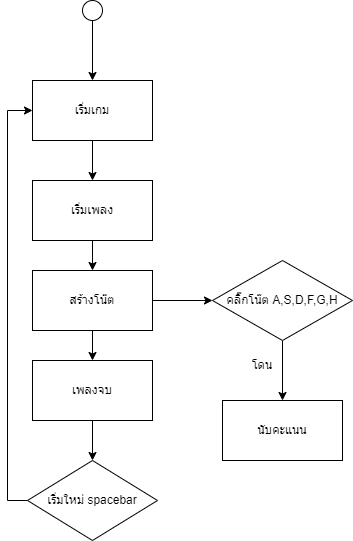

The diagram above was exported from draw.io. Its source (the exported page's mxGraphModel, read from the mxfile embedded in the PNG):
<mxGraphModel dx="1278" dy="547" grid="1" gridSize="10" guides="1" tooltips="1" connect="1" arrows="1" fold="1" page="1" pageScale="1" pageWidth="827" pageHeight="1169" math="0" shadow="0">
  <root>
    <mxCell id="0" />
    <mxCell id="1" parent="0" />
    <mxCell id="Cy8EO8n9MOydceBUi--Y-1" value="" style="ellipse;whiteSpace=wrap;html=1;aspect=fixed;" vertex="1" parent="1">
      <mxGeometry x="175" y="100" width="20" height="20" as="geometry" />
    </mxCell>
    <mxCell id="Cy8EO8n9MOydceBUi--Y-7" style="edgeStyle=orthogonalEdgeStyle;rounded=0;orthogonalLoop=1;jettySize=auto;html=1;exitX=0.5;exitY=1;exitDx=0;exitDy=0;entryX=0.5;entryY=0;entryDx=0;entryDy=0;" edge="1" parent="1" source="Cy8EO8n9MOydceBUi--Y-2" target="Cy8EO8n9MOydceBUi--Y-8">
      <mxGeometry relative="1" as="geometry">
        <mxPoint x="185" y="260" as="targetPoint" />
      </mxGeometry>
    </mxCell>
    <mxCell id="Cy8EO8n9MOydceBUi--Y-2" value="เริ่มเกม" style="rounded=0;whiteSpace=wrap;html=1;" vertex="1" parent="1">
      <mxGeometry x="125" y="180" width="120" height="60" as="geometry" />
    </mxCell>
    <mxCell id="Cy8EO8n9MOydceBUi--Y-3" value="" style="endArrow=classic;html=1;rounded=0;exitX=0.5;exitY=1;exitDx=0;exitDy=0;entryX=0.5;entryY=0;entryDx=0;entryDy=0;" edge="1" parent="1" source="Cy8EO8n9MOydceBUi--Y-1" target="Cy8EO8n9MOydceBUi--Y-2">
      <mxGeometry width="50" height="50" relative="1" as="geometry">
        <mxPoint x="405" y="370" as="sourcePoint" />
        <mxPoint x="455" y="320" as="targetPoint" />
      </mxGeometry>
    </mxCell>
    <mxCell id="Cy8EO8n9MOydceBUi--Y-13" style="edgeStyle=orthogonalEdgeStyle;rounded=0;orthogonalLoop=1;jettySize=auto;html=1;exitX=0.5;exitY=1;exitDx=0;exitDy=0;entryX=0.5;entryY=0;entryDx=0;entryDy=0;" edge="1" parent="1" source="Cy8EO8n9MOydceBUi--Y-8" target="Cy8EO8n9MOydceBUi--Y-9">
      <mxGeometry relative="1" as="geometry" />
    </mxCell>
    <mxCell id="Cy8EO8n9MOydceBUi--Y-8" value="เริ่มเพลง" style="rounded=0;whiteSpace=wrap;html=1;" vertex="1" parent="1">
      <mxGeometry x="125" y="280" width="120" height="60" as="geometry" />
    </mxCell>
    <mxCell id="Cy8EO8n9MOydceBUi--Y-17" style="edgeStyle=orthogonalEdgeStyle;rounded=0;orthogonalLoop=1;jettySize=auto;html=1;exitX=1;exitY=0.5;exitDx=0;exitDy=0;entryX=0;entryY=0.5;entryDx=0;entryDy=0;" edge="1" parent="1" source="Cy8EO8n9MOydceBUi--Y-9" target="Cy8EO8n9MOydceBUi--Y-16">
      <mxGeometry relative="1" as="geometry" />
    </mxCell>
    <mxCell id="Cy8EO8n9MOydceBUi--Y-24" style="edgeStyle=orthogonalEdgeStyle;rounded=0;orthogonalLoop=1;jettySize=auto;html=1;exitX=0.5;exitY=1;exitDx=0;exitDy=0;entryX=0.5;entryY=0;entryDx=0;entryDy=0;" edge="1" parent="1" source="Cy8EO8n9MOydceBUi--Y-9" target="Cy8EO8n9MOydceBUi--Y-23">
      <mxGeometry relative="1" as="geometry" />
    </mxCell>
    <mxCell id="Cy8EO8n9MOydceBUi--Y-9" value="สร้างโน๊ต" style="rounded=0;whiteSpace=wrap;html=1;" vertex="1" parent="1">
      <mxGeometry x="125" y="370" width="120" height="60" as="geometry" />
    </mxCell>
    <mxCell id="Cy8EO8n9MOydceBUi--Y-15" value="นับคะแนน" style="rounded=0;whiteSpace=wrap;html=1;" vertex="1" parent="1">
      <mxGeometry x="315" y="500" width="120" height="60" as="geometry" />
    </mxCell>
    <mxCell id="Cy8EO8n9MOydceBUi--Y-22" style="edgeStyle=orthogonalEdgeStyle;rounded=0;orthogonalLoop=1;jettySize=auto;html=1;exitX=0.5;exitY=1;exitDx=0;exitDy=0;entryX=0.5;entryY=0;entryDx=0;entryDy=0;" edge="1" parent="1" source="Cy8EO8n9MOydceBUi--Y-16" target="Cy8EO8n9MOydceBUi--Y-15">
      <mxGeometry relative="1" as="geometry" />
    </mxCell>
    <mxCell id="Cy8EO8n9MOydceBUi--Y-16" value="คลิ๊กโน๊ต A,S,D,F,G,H" style="rhombus;whiteSpace=wrap;html=1;" vertex="1" parent="1">
      <mxGeometry x="305" y="360" width="140" height="80" as="geometry" />
    </mxCell>
    <mxCell id="Cy8EO8n9MOydceBUi--Y-19" value="โดน" style="text;html=1;strokeColor=none;fillColor=none;align=center;verticalAlign=middle;whiteSpace=wrap;rounded=0;" vertex="1" parent="1">
      <mxGeometry x="325" y="450" width="60" height="30" as="geometry" />
    </mxCell>
    <mxCell id="Cy8EO8n9MOydceBUi--Y-25" style="edgeStyle=orthogonalEdgeStyle;rounded=0;orthogonalLoop=1;jettySize=auto;html=1;exitX=0.5;exitY=1;exitDx=0;exitDy=0;entryX=0.5;entryY=0;entryDx=0;entryDy=0;" edge="1" parent="1" source="Cy8EO8n9MOydceBUi--Y-23" target="Cy8EO8n9MOydceBUi--Y-26">
      <mxGeometry relative="1" as="geometry">
        <mxPoint x="185" y="570" as="targetPoint" />
      </mxGeometry>
    </mxCell>
    <mxCell id="Cy8EO8n9MOydceBUi--Y-23" value="เพลงจบ" style="rounded=0;whiteSpace=wrap;html=1;" vertex="1" parent="1">
      <mxGeometry x="125" y="460" width="120" height="60" as="geometry" />
    </mxCell>
    <mxCell id="Cy8EO8n9MOydceBUi--Y-27" style="edgeStyle=orthogonalEdgeStyle;rounded=0;orthogonalLoop=1;jettySize=auto;html=1;exitX=0;exitY=0.5;exitDx=0;exitDy=0;entryX=0;entryY=0.5;entryDx=0;entryDy=0;" edge="1" parent="1" source="Cy8EO8n9MOydceBUi--Y-26" target="Cy8EO8n9MOydceBUi--Y-2">
      <mxGeometry relative="1" as="geometry" />
    </mxCell>
    <mxCell id="Cy8EO8n9MOydceBUi--Y-26" value="เริ่มใหม่ spacebar" style="rhombus;whiteSpace=wrap;html=1;" vertex="1" parent="1">
      <mxGeometry x="120" y="560" width="130" height="80" as="geometry" />
    </mxCell>
  </root>
</mxGraphModel>